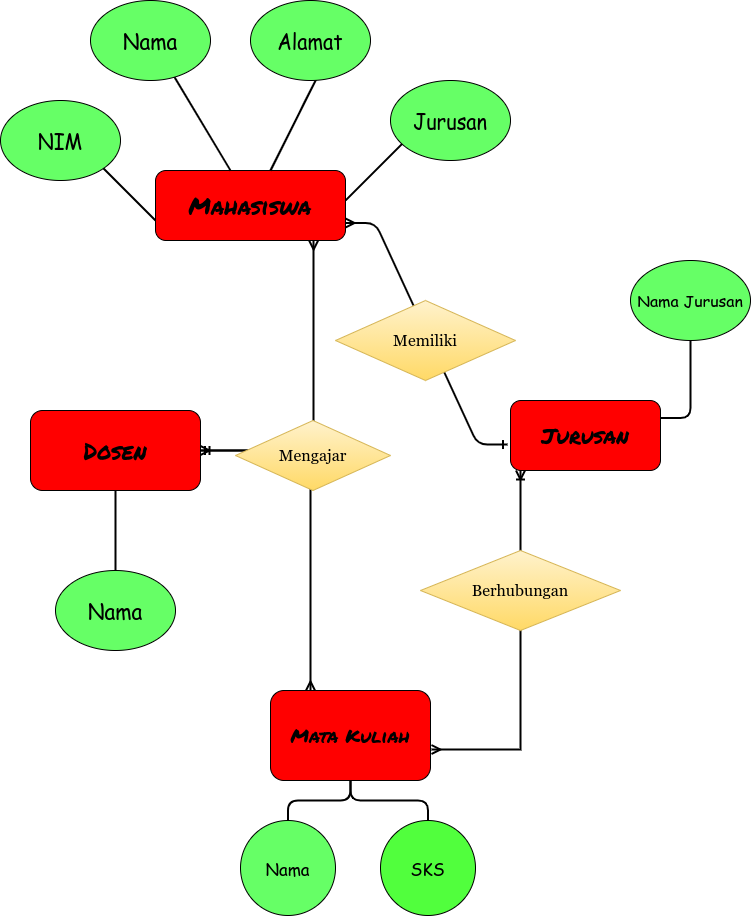

The diagram above was exported from draw.io. Its source (the exported page's mxGraphModel, read from the mxfile embedded in the PNG):
<mxGraphModel dx="790" dy="494" grid="1" gridSize="10" guides="1" tooltips="1" connect="1" arrows="1" fold="1" page="1" pageScale="1" pageWidth="850" pageHeight="1100" math="0" shadow="0" extFonts="Permanent Marker^https://fonts.googleapis.com/css?family=Permanent+Marker">
  <root>
    <mxCell id="0" />
    <mxCell id="1" parent="0" />
    <mxCell id="C-vyLk0tnHw3VtMMgP7b-1" value="" style="edgeStyle=entityRelationEdgeStyle;endArrow=ERone;startArrow=ERmany;endFill=0;startFill=0;strokeWidth=2;exitX=1;exitY=0.75;exitDx=0;exitDy=0;entryX=-0.02;entryY=0.629;entryDx=0;entryDy=0;entryPerimeter=0;" parent="1" source="e66Edc5HMC3mzmWPzC_g-2" target="e66Edc5HMC3mzmWPzC_g-37" edge="1">
      <mxGeometry width="100" height="100" relative="1" as="geometry">
        <mxPoint x="270" y="500" as="sourcePoint" />
        <mxPoint x="489" y="430" as="targetPoint" />
      </mxGeometry>
    </mxCell>
    <mxCell id="e66Edc5HMC3mzmWPzC_g-2" value="&lt;div style=&quot;font-size: 23px;&quot;&gt;&lt;span style=&quot;font-size: 23px;&quot;&gt;Mahasiswa&lt;/span&gt;&lt;/div&gt;" style="rounded=1;whiteSpace=wrap;html=1;align=center;fontFamily=Permanent Marker;fontSource=https%3A%2F%2Ffonts.googleapis.com%2Fcss%3Ffamily%3DPermanent%2BMarker;fontSize=23;fillColor=#FF0000;" parent="1" vertex="1">
      <mxGeometry x="235" y="250" width="190" height="70" as="geometry" />
    </mxCell>
    <mxCell id="e66Edc5HMC3mzmWPzC_g-3" value="" style="endArrow=none;html=1;strokeWidth=2;textDirection=ltr;noLabel=1;fontColor=none;" parent="1" edge="1">
      <mxGeometry width="50" height="50" relative="1" as="geometry">
        <mxPoint x="310" y="250" as="sourcePoint" />
        <mxPoint x="310" y="250" as="targetPoint" />
        <Array as="points">
          <mxPoint x="250" y="150" />
          <mxPoint x="310" y="250" />
        </Array>
      </mxGeometry>
    </mxCell>
    <mxCell id="e66Edc5HMC3mzmWPzC_g-4" value="" style="endArrow=none;html=1;strokeWidth=2;" parent="1" edge="1">
      <mxGeometry width="50" height="50" relative="1" as="geometry">
        <mxPoint x="350" y="250" as="sourcePoint" />
        <mxPoint x="350" y="250" as="targetPoint" />
        <Array as="points">
          <mxPoint x="400" y="150" />
          <mxPoint x="380" y="190" />
        </Array>
      </mxGeometry>
    </mxCell>
    <mxCell id="e66Edc5HMC3mzmWPzC_g-5" value="" style="endArrow=none;html=1;strokeWidth=2;" parent="1" edge="1">
      <mxGeometry width="50" height="50" relative="1" as="geometry">
        <mxPoint x="425" y="280" as="sourcePoint" />
        <mxPoint x="425" y="280" as="targetPoint" />
        <Array as="points">
          <mxPoint x="455" y="250" />
          <mxPoint x="475" y="230" />
          <mxPoint x="485" y="220" />
        </Array>
      </mxGeometry>
    </mxCell>
    <mxCell id="e66Edc5HMC3mzmWPzC_g-8" value="" style="endArrow=none;html=1;strokeWidth=2;textDirection=ltr;noLabel=1;fontColor=none;" parent="1" edge="1">
      <mxGeometry width="50" height="50" relative="1" as="geometry">
        <mxPoint x="235" y="300" as="sourcePoint" />
        <mxPoint x="235" y="300" as="targetPoint" />
        <Array as="points">
          <mxPoint x="175" y="240" />
          <mxPoint x="235" y="300" />
        </Array>
      </mxGeometry>
    </mxCell>
    <mxCell id="e66Edc5HMC3mzmWPzC_g-9" value="&lt;span style=&quot;font-size: 20px&quot;&gt;NIM&lt;/span&gt;" style="ellipse;whiteSpace=wrap;html=1;fontFamily=Comic Sans MS;fontColor=none;fillColor=#66FF66;" parent="1" vertex="1">
      <mxGeometry x="80" y="180" width="120" height="80" as="geometry" />
    </mxCell>
    <mxCell id="e66Edc5HMC3mzmWPzC_g-10" value="Alamat" style="ellipse;whiteSpace=wrap;html=1;fontFamily=Comic Sans MS;fontColor=none;fontSize=20;fillColor=#66FF66;" parent="1" vertex="1">
      <mxGeometry x="330" y="80" width="120" height="80" as="geometry" />
    </mxCell>
    <mxCell id="e66Edc5HMC3mzmWPzC_g-11" value="&lt;font face=&quot;Comic Sans MS&quot; style=&quot;font-size: 21px&quot;&gt;Nama&lt;/font&gt;" style="ellipse;whiteSpace=wrap;html=1;fontFamily=Permanent Marker;fontSource=https%3A%2F%2Ffonts.googleapis.com%2Fcss%3Ffamily%3DPermanent%2BMarker;fontColor=none;fontSize=21;fillColor=#66FF66;" parent="1" vertex="1">
      <mxGeometry x="170" y="80" width="120" height="80" as="geometry" />
    </mxCell>
    <mxCell id="e66Edc5HMC3mzmWPzC_g-12" value="Jurusan" style="ellipse;whiteSpace=wrap;html=1;fontFamily=Comic Sans MS;fontColor=none;fontSize=20;fillColor=#66FF66;" parent="1" vertex="1">
      <mxGeometry x="470" y="160" width="120" height="80" as="geometry" />
    </mxCell>
    <mxCell id="e66Edc5HMC3mzmWPzC_g-15" style="edgeStyle=none;rounded=0;orthogonalLoop=1;jettySize=auto;html=1;fontFamily=Comic Sans MS;fontSize=20;fontColor=none;strokeWidth=2;" parent="1" edge="1">
      <mxGeometry relative="1" as="geometry">
        <mxPoint x="435" y="380" as="targetPoint" />
        <mxPoint x="435" y="380" as="sourcePoint" />
      </mxGeometry>
    </mxCell>
    <mxCell id="e66Edc5HMC3mzmWPzC_g-45" style="edgeStyle=orthogonalEdgeStyle;curved=0;rounded=1;sketch=0;orthogonalLoop=1;jettySize=auto;html=1;entryX=1;entryY=0.25;entryDx=0;entryDy=0;fontFamily=Georgia;fontSize=16;endArrow=none;endFill=0;strokeWidth=2;" parent="1" source="e66Edc5HMC3mzmWPzC_g-18" target="e66Edc5HMC3mzmWPzC_g-37" edge="1">
      <mxGeometry relative="1" as="geometry" />
    </mxCell>
    <mxCell id="e66Edc5HMC3mzmWPzC_g-18" value="Nama Jurusan" style="ellipse;whiteSpace=wrap;html=1;fontFamily=Comic Sans MS;fontSize=16;fontColor=none;fillColor=#66FF66;" parent="1" vertex="1">
      <mxGeometry x="710" y="340" width="120" height="80" as="geometry" />
    </mxCell>
    <mxCell id="e66Edc5HMC3mzmWPzC_g-26" style="edgeStyle=none;rounded=0;orthogonalLoop=1;jettySize=auto;html=1;fontFamily=Comic Sans MS;fontSize=21;fontColor=none;endArrow=ERone;endFill=0;strokeWidth=2;startArrow=ERmany;startFill=0;entryX=1;entryY=0.5;entryDx=0;entryDy=0;exitX=0.25;exitY=0;exitDx=0;exitDy=0;" parent="1" source="e66Edc5HMC3mzmWPzC_g-38" target="e66Edc5HMC3mzmWPzC_g-19" edge="1">
      <mxGeometry relative="1" as="geometry">
        <mxPoint x="410" y="800" as="targetPoint" />
        <mxPoint x="310" y="510" as="sourcePoint" />
        <Array as="points">
          <mxPoint x="390" y="640" />
          <mxPoint x="390" y="530" />
          <mxPoint x="304" y="530" />
        </Array>
      </mxGeometry>
    </mxCell>
    <mxCell id="e66Edc5HMC3mzmWPzC_g-49" style="edgeStyle=orthogonalEdgeStyle;curved=0;rounded=1;sketch=0;orthogonalLoop=1;jettySize=auto;html=1;fontFamily=Georgia;fontSize=16;endArrow=none;endFill=0;strokeWidth=2;" parent="1" source="e66Edc5HMC3mzmWPzC_g-19" edge="1">
      <mxGeometry relative="1" as="geometry">
        <mxPoint x="195" y="660" as="targetPoint" />
      </mxGeometry>
    </mxCell>
    <mxCell id="J2qM1o6S5TjkEmgiebLq-5" style="edgeStyle=orthogonalEdgeStyle;rounded=0;orthogonalLoop=1;jettySize=auto;html=1;entryX=0.832;entryY=1;entryDx=0;entryDy=0;entryPerimeter=0;fontFamily=Georgia;fontSize=16;startArrow=ERoneToMany;startFill=0;endArrow=ERmany;endFill=0;strokeWidth=2;" edge="1" parent="1" source="e66Edc5HMC3mzmWPzC_g-19" target="e66Edc5HMC3mzmWPzC_g-2">
      <mxGeometry relative="1" as="geometry">
        <Array as="points">
          <mxPoint x="393" y="530" />
        </Array>
      </mxGeometry>
    </mxCell>
    <mxCell id="e66Edc5HMC3mzmWPzC_g-19" value="Dosen" style="rounded=1;whiteSpace=wrap;html=1;fontFamily=Permanent Marker;fontSize=23;fontColor=none;fontSource=https%3A%2F%2Ffonts.googleapis.com%2Fcss%3Ffamily%3DPermanent%2BMarker;fillColor=#FF0000;" parent="1" vertex="1">
      <mxGeometry x="110" y="490" width="170" height="80" as="geometry" />
    </mxCell>
    <mxCell id="e66Edc5HMC3mzmWPzC_g-22" style="edgeStyle=none;rounded=0;orthogonalLoop=1;jettySize=auto;html=1;exitX=1;exitY=0.5;exitDx=0;exitDy=0;fontFamily=Comic Sans MS;fontSize=16;fontColor=none;strokeWidth=2;" parent="1" source="e66Edc5HMC3mzmWPzC_g-19" target="e66Edc5HMC3mzmWPzC_g-19" edge="1">
      <mxGeometry relative="1" as="geometry" />
    </mxCell>
    <mxCell id="e66Edc5HMC3mzmWPzC_g-25" value="Nama" style="ellipse;whiteSpace=wrap;html=1;fontFamily=Comic Sans MS;fontSize=21;fontColor=none;fillColor=#66FF66;" parent="1" vertex="1">
      <mxGeometry x="135" y="650" width="120" height="80" as="geometry" />
    </mxCell>
    <mxCell id="e66Edc5HMC3mzmWPzC_g-47" style="edgeStyle=orthogonalEdgeStyle;curved=0;rounded=1;sketch=0;orthogonalLoop=1;jettySize=auto;html=1;fontFamily=Georgia;fontSize=16;endArrow=none;endFill=0;strokeWidth=2;" parent="1" source="e66Edc5HMC3mzmWPzC_g-30" target="e66Edc5HMC3mzmWPzC_g-38" edge="1">
      <mxGeometry relative="1" as="geometry" />
    </mxCell>
    <mxCell id="e66Edc5HMC3mzmWPzC_g-30" value="&lt;font face=&quot;Comic Sans MS&quot;&gt;Nama&lt;/font&gt;" style="ellipse;whiteSpace=wrap;html=1;aspect=fixed;fontFamily=Permanent Marker;fontSource=https%3A%2F%2Ffonts.googleapis.com%2Fcss%3Ffamily%3DPermanent%2BMarker;fontSize=17;fontColor=none;fillColor=#66FF66;" parent="1" vertex="1">
      <mxGeometry x="320" y="900" width="95" height="95" as="geometry" />
    </mxCell>
    <mxCell id="e66Edc5HMC3mzmWPzC_g-46" style="edgeStyle=orthogonalEdgeStyle;curved=0;rounded=1;sketch=0;orthogonalLoop=1;jettySize=auto;html=1;fontFamily=Georgia;fontSize=16;endArrow=none;endFill=0;strokeWidth=2;" parent="1" source="e66Edc5HMC3mzmWPzC_g-31" target="e66Edc5HMC3mzmWPzC_g-38" edge="1">
      <mxGeometry relative="1" as="geometry" />
    </mxCell>
    <mxCell id="e66Edc5HMC3mzmWPzC_g-31" value="&lt;font face=&quot;Comic Sans MS&quot;&gt;SKS&lt;/font&gt;" style="ellipse;whiteSpace=wrap;html=1;aspect=fixed;fontFamily=Permanent Marker;fontSource=https%3A%2F%2Ffonts.googleapis.com%2Fcss%3Ffamily%3DPermanent%2BMarker;fontSize=17;fontColor=none;fillColor=#51FF3D;" parent="1" vertex="1">
      <mxGeometry x="460" y="900" width="95" height="95" as="geometry" />
    </mxCell>
    <mxCell id="J2qM1o6S5TjkEmgiebLq-1" style="edgeStyle=orthogonalEdgeStyle;rounded=0;orthogonalLoop=1;jettySize=auto;html=1;entryX=1.006;entryY=0.656;entryDx=0;entryDy=0;entryPerimeter=0;startArrow=ERoneToMany;startFill=0;endArrow=ERmany;endFill=0;strokeWidth=2;" edge="1" parent="1" source="e66Edc5HMC3mzmWPzC_g-37" target="e66Edc5HMC3mzmWPzC_g-38">
      <mxGeometry relative="1" as="geometry">
        <mxPoint x="550" y="830" as="targetPoint" />
        <Array as="points">
          <mxPoint x="600" y="829" />
        </Array>
      </mxGeometry>
    </mxCell>
    <mxCell id="e66Edc5HMC3mzmWPzC_g-37" value="&lt;font style=&quot;font-size: 22px&quot;&gt;Jurusan&lt;/font&gt;" style="rounded=1;whiteSpace=wrap;html=1;fontFamily=Permanent Marker;fontSource=https%3A%2F%2Ffonts.googleapis.com%2Fcss%3Ffamily%3DPermanent%2BMarker;fontSize=17;fontColor=none;fillColor=#FF0000;" parent="1" vertex="1">
      <mxGeometry x="590" y="480" width="150" height="70" as="geometry" />
    </mxCell>
    <mxCell id="e66Edc5HMC3mzmWPzC_g-38" value="Mata Kuliah" style="rounded=1;whiteSpace=wrap;html=1;fontFamily=Permanent Marker;fontSource=https%3A%2F%2Ffonts.googleapis.com%2Fcss%3Ffamily%3DPermanent%2BMarker;fontSize=19;fontColor=none;fillColor=#FF0000;gradientColor=none;" parent="1" vertex="1">
      <mxGeometry x="350" y="770" width="160" height="90" as="geometry" />
    </mxCell>
    <mxCell id="e66Edc5HMC3mzmWPzC_g-40" value="Mengajar" style="rhombus;whiteSpace=wrap;html=1;rounded=0;sketch=0;fillColor=#fff2cc;strokeColor=#d6b656;fontSize=16;fontFamily=Georgia;gradientColor=#ffd966;" parent="1" vertex="1">
      <mxGeometry x="315" y="500" width="155" height="70" as="geometry" />
    </mxCell>
    <mxCell id="e66Edc5HMC3mzmWPzC_g-43" value="Memiliki" style="rhombus;whiteSpace=wrap;html=1;rounded=0;sketch=0;fontFamily=Georgia;fontSize=16;fillColor=#fff2cc;gradientColor=#ffd966;strokeColor=#d6b656;" parent="1" vertex="1">
      <mxGeometry x="415" y="380" width="180" height="80" as="geometry" />
    </mxCell>
    <mxCell id="J2qM1o6S5TjkEmgiebLq-4" value="Berhubungan" style="rhombus;whiteSpace=wrap;html=1;fillColor=#fff2cc;gradientColor=#ffd966;strokeColor=#d6b656;fontFamily=Georgia;fontSize=16;" vertex="1" parent="1">
      <mxGeometry x="500" y="630" width="200" height="80" as="geometry" />
    </mxCell>
  </root>
</mxGraphModel>